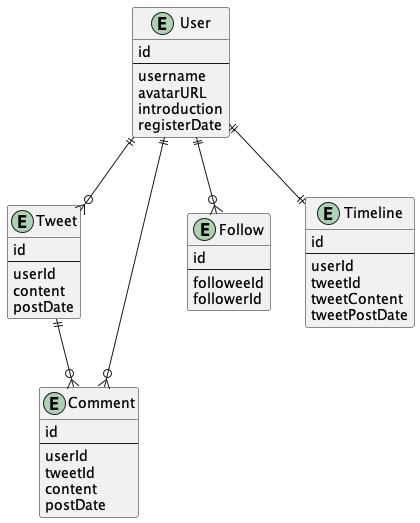

The diagram above was rendered by PlantUML. Its source (embedded in the PNG):
@startuml
entity User {
  id
  --
  username
  avatarURL
  introduction
  registerDate
}

entity Tweet {
  id
  --
  userId
  content
  postDate
}

entity Comment {
  id
  --
  userId
  tweetId
  content
  postDate
}


entity Follow {
  id
  --
  followeeId
  followerId
}

entity Timeline {
  id
  --
  userId
  tweetId
  tweetContent
  tweetPostDate
}

User ||--o{ Tweet
User ||--|| Timeline
User ||--o{ Comment
Tweet ||--o{ Comment
User ||--o{ Follow
@enduml